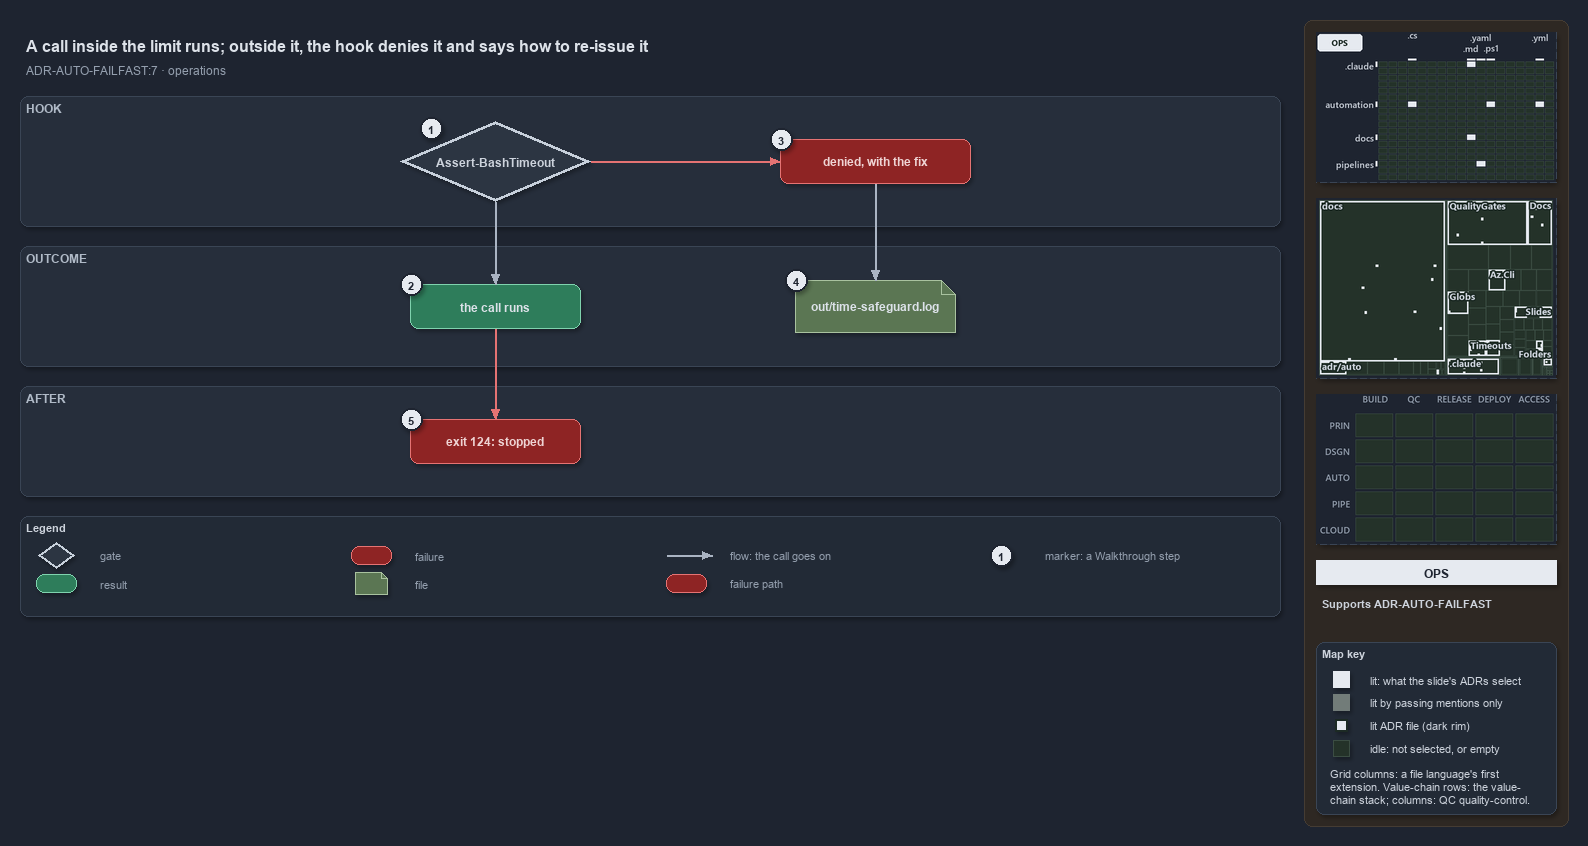

The diagram above was exported from draw.io. Its source (the exported page's mxGraphModel, read from the mxfile embedded in the PNG):
<mxGraphModel dx="1024" dy="768" grid="0" gridSize="10" guides="1" tooltips="1" connect="1" arrows="1" fold="1" page="1" pageScale="1" pageWidth="1572" pageHeight="650" background="#1E2430" math="0" shadow="1">
  <root>
    <mxCell id="0" />
    <mxCell id="1" parent="0" />
    <mxCell id="sidebar-bg" value="" style="rounded=1;arcSize=2;html=1;fillColor=#2E2823;strokeColor=#453C33;shadow=0;" vertex="1" parent="1">
      <mxGeometry x="1304" y="4" width="264" height="806" as="geometry" />
    </mxCell>
    <mxCell id="title" value="A call inside the limit runs; outside it, the hook denies it and says how to re-issue it" style="text;html=1;align=left;verticalAlign=middle;fontSize=16;fontStyle=1;fontColor=#DDE2E9;" vertex="1" parent="1">
      <mxGeometry x="20" y="14" width="1260" height="30" as="geometry" />
    </mxCell>
    <mxCell id="subtitle" value="ADR-AUTO-FAILFAST:7 &amp;#183; operations" style="text;html=1;align=left;verticalAlign=middle;fontSize=12;fontColor=#949FAE;" vertex="1" parent="1">
      <mxGeometry x="20" y="44" width="1240" height="20" as="geometry" />
    </mxCell>
    <mxCell id="band-hook" value="HOOK" style="rounded=1;html=1;arcSize=3;fillColor=#262E3B;strokeColor=#3A4555;verticalAlign=top;align=left;spacingLeft=8;fontStyle=1;fontSize=12;fontColor=#B0BAC7;" vertex="1" parent="1">
      <mxGeometry x="20" y="80" width="1260" height="130" as="geometry" />
    </mxCell>
    <mxCell id="band-outcome" value="OUTCOME" style="rounded=1;html=1;arcSize=3;fillColor=#262E3B;strokeColor=#3A4555;verticalAlign=top;align=left;spacingLeft=8;fontStyle=1;fontSize=12;fontColor=#B0BAC7;" vertex="1" parent="1">
      <mxGeometry x="20" y="230" width="1260" height="120" as="geometry" />
    </mxCell>
    <mxCell id="band-after" value="AFTER" style="rounded=1;html=1;arcSize=3;fillColor=#262E3B;strokeColor=#3A4555;verticalAlign=top;align=left;spacingLeft=8;fontStyle=1;fontSize=12;fontColor=#B0BAC7;" vertex="1" parent="1">
      <mxGeometry x="20" y="370" width="1260" height="110" as="geometry" />
    </mxCell>
    <mxCell id="g-hook" value="&lt;b&gt;Assert-BashTimeout&lt;/b&gt;" style="rhombus;whiteSpace=wrap;html=1;fillColor=#2C3542;strokeColor=#C7D0DB;strokeWidth=3;fontColor=#CDD3DC;fontSize=12;" vertex="1" parent="1">
      <mxGeometry x="400" y="105" width="190" height="80" as="geometry" />
    </mxCell>
    <mxCell id="g-deny" value="&lt;b&gt;denied, with the fix&lt;/b&gt;" style="rounded=1;whiteSpace=wrap;html=1;arcSize=20;fillColor=#8E2424;strokeColor=#E57373;fontColor=#EFD4D4;fontSize=12;" vertex="1" parent="1">
      <mxGeometry x="780" y="123" width="190" height="44" as="geometry" />
    </mxCell>
    <mxCell id="g-runs" value="&lt;b&gt;the call runs&lt;/b&gt;" style="rounded=1;whiteSpace=wrap;html=1;arcSize=20;fillColor=#2E7D5B;strokeColor=#7FD3AE;fontColor=#DDE2E9;fontSize=12;" vertex="1" parent="1">
      <mxGeometry x="410" y="268" width="170" height="44" as="geometry" />
    </mxCell>
    <mxCell id="g-log" value="&lt;b&gt;out/time-safeguard.log&lt;/b&gt;" style="shape=note;size=14;whiteSpace=wrap;html=1;fillColor=#5B7653;strokeColor=#A9C29F;fontColor=#DDE2E9;fontSize=12;" vertex="1" parent="1">
      <mxGeometry x="795" y="264" width="160" height="52" as="geometry" />
    </mxCell>
    <mxCell id="g-stopped" value="&lt;b&gt;exit 124: stopped&lt;/b&gt;" style="rounded=1;whiteSpace=wrap;html=1;arcSize=20;fillColor=#8E2424;strokeColor=#E57373;fontColor=#EFD4D4;fontSize=12;" vertex="1" parent="1">
      <mxGeometry x="410" y="403" width="170" height="44" as="geometry" />
    </mxCell>
    <mxCell id="p-e-hook-deny-a" value="" style="text;html=1;strokeColor=none;fillColor=none;" vertex="1" parent="1">
      <mxGeometry x="590" y="145" width="1" height="1" as="geometry" />
    </mxCell>
    <mxCell id="p-e-hook-deny-b" value="" style="text;html=1;strokeColor=none;fillColor=none;" vertex="1" parent="1">
      <mxGeometry x="780" y="145" width="1" height="1" as="geometry" />
    </mxCell>
    <mxCell id="e-hook-deny" value="" style="edgeStyle=orthogonalEdgeStyle;rounded=1;html=1;fontSize=10;fontColor=#CDD3DC;endArrow=block;strokeColor=#E57373;shadow=0;" edge="1" parent="1" source="p-e-hook-deny-a" target="p-e-hook-deny-b">
      <mxGeometry relative="1" as="geometry" />
    </mxCell>
    <mxCell id="p-e-hook-runs-a" value="" style="text;html=1;strokeColor=none;fillColor=none;" vertex="1" parent="1">
      <mxGeometry x="495" y="185" width="1" height="1" as="geometry" />
    </mxCell>
    <mxCell id="p-e-hook-runs-b" value="" style="text;html=1;strokeColor=none;fillColor=none;" vertex="1" parent="1">
      <mxGeometry x="495" y="268" width="1" height="1" as="geometry" />
    </mxCell>
    <mxCell id="e-hook-runs" value="" style="edgeStyle=orthogonalEdgeStyle;rounded=1;html=1;fontSize=10;fontColor=#CDD3DC;endArrow=block;strokeColor=#AAB4C3;shadow=0;" edge="1" parent="1" source="p-e-hook-runs-a" target="p-e-hook-runs-b">
      <mxGeometry relative="1" as="geometry" />
    </mxCell>
    <mxCell id="p-e-deny-log-a" value="" style="text;html=1;strokeColor=none;fillColor=none;" vertex="1" parent="1">
      <mxGeometry x="875" y="167" width="1" height="1" as="geometry" />
    </mxCell>
    <mxCell id="p-e-deny-log-b" value="" style="text;html=1;strokeColor=none;fillColor=none;" vertex="1" parent="1">
      <mxGeometry x="875" y="264" width="1" height="1" as="geometry" />
    </mxCell>
    <mxCell id="e-deny-log" value="" style="edgeStyle=orthogonalEdgeStyle;rounded=1;html=1;fontSize=10;fontColor=#CDD3DC;endArrow=block;strokeColor=#AAB4C3;shadow=0;" edge="1" parent="1" source="p-e-deny-log-a" target="p-e-deny-log-b">
      <mxGeometry relative="1" as="geometry" />
    </mxCell>
    <mxCell id="p-e-runs-stopped-a" value="" style="text;html=1;strokeColor=none;fillColor=none;" vertex="1" parent="1">
      <mxGeometry x="495" y="312" width="1" height="1" as="geometry" />
    </mxCell>
    <mxCell id="p-e-runs-stopped-b" value="" style="text;html=1;strokeColor=none;fillColor=none;" vertex="1" parent="1">
      <mxGeometry x="495" y="403" width="1" height="1" as="geometry" />
    </mxCell>
    <mxCell id="e-runs-stopped" value="" style="edgeStyle=orthogonalEdgeStyle;rounded=1;html=1;fontSize=10;fontColor=#CDD3DC;endArrow=block;strokeColor=#E57373;shadow=0;" edge="1" parent="1" source="p-e-runs-stopped-a" target="p-e-runs-stopped-b">
      <mxGeometry relative="1" as="geometry" />
    </mxCell>
    <mxCell id="mark-1" value="1" style="ellipse;html=1;fillColor=#E6EAF0;strokeColor=#1E2430;strokeWidth=2;fontColor=#1E2430;fontStyle=1;fontSize=11;" vertex="1" parent="1">
      <mxGeometry x="420" y="101" width="22" height="22" as="geometry" />
    </mxCell>
    <mxCell id="mark-2" value="2" style="ellipse;html=1;fillColor=#E6EAF0;strokeColor=#1E2430;strokeWidth=2;fontColor=#1E2430;fontStyle=1;fontSize=11;" vertex="1" parent="1">
      <mxGeometry x="400" y="257" width="22" height="22" as="geometry" />
    </mxCell>
    <mxCell id="mark-3" value="3" style="ellipse;html=1;fillColor=#E6EAF0;strokeColor=#1E2430;strokeWidth=2;fontColor=#1E2430;fontStyle=1;fontSize=11;" vertex="1" parent="1">
      <mxGeometry x="770" y="112" width="22" height="22" as="geometry" />
    </mxCell>
    <mxCell id="mark-4" value="4" style="ellipse;html=1;fillColor=#E6EAF0;strokeColor=#1E2430;strokeWidth=2;fontColor=#1E2430;fontStyle=1;fontSize=11;" vertex="1" parent="1">
      <mxGeometry x="785" y="253" width="22" height="22" as="geometry" />
    </mxCell>
    <mxCell id="mark-5" value="5" style="ellipse;html=1;fillColor=#E6EAF0;strokeColor=#1E2430;strokeWidth=2;fontColor=#1E2430;fontStyle=1;fontSize=11;" vertex="1" parent="1">
      <mxGeometry x="400" y="392" width="22" height="22" as="geometry" />
    </mxCell>
    <mxCell id="legend" value="&lt;b&gt;Legend&lt;/b&gt;" style="rounded=1;whiteSpace=wrap;html=1;arcSize=6;fillColor=#222A36;strokeColor=#3A4555;align=left;verticalAlign=top;spacing=8;fontSize=11;fontColor=#CDD3DC;" vertex="1" parent="1">
      <mxGeometry x="20" y="500" width="1260" height="100" as="geometry" />
    </mxCell>
    <mxCell id="lg-0" value="" style="rhombus;html=1;fillColor=#2C3542;strokeColor=#C7D0DB;strokeWidth=2;fontColor=#CDD3DC;" vertex="1" parent="1">
      <mxGeometry x="38" y="526" width="36" height="26" as="geometry" />
    </mxCell>
    <mxCell id="lg-0-t" value="gate" style="text;html=1;align=left;verticalAlign=middle;fontSize=11;fontColor=#949FAE;" vertex="1" parent="1">
      <mxGeometry x="94" y="529" width="245" height="20" as="geometry" />
    </mxCell>
    <mxCell id="lg-1" value="" style="rounded=1;html=1;arcSize=20;fillColor=#2E7D5B;strokeColor=#7FD3AE;" vertex="1" parent="1">
      <mxGeometry x="36" y="558" width="40" height="18" as="geometry" />
    </mxCell>
    <mxCell id="lg-1-t" value="result" style="text;html=1;align=left;verticalAlign=middle;fontSize=11;fontColor=#949FAE;" vertex="1" parent="1">
      <mxGeometry x="94" y="557" width="245" height="20" as="geometry" />
    </mxCell>
    <mxCell id="lg-2" value="" style="rounded=1;html=1;arcSize=20;fillColor=#8E2424;strokeColor=#E57373;" vertex="1" parent="1">
      <mxGeometry x="351" y="530" width="40" height="18" as="geometry" />
    </mxCell>
    <mxCell id="lg-2-t" value="failure" style="text;html=1;align=left;verticalAlign=middle;fontSize=11;fontColor=#949FAE;" vertex="1" parent="1">
      <mxGeometry x="409" y="529" width="245" height="20" as="geometry" />
    </mxCell>
    <mxCell id="lg-3" value="" style="shape=note;size=6;html=1;fillColor=#5B7653;strokeColor=#A9C29F;" vertex="1" parent="1">
      <mxGeometry x="355" y="556" width="32" height="22" as="geometry" />
    </mxCell>
    <mxCell id="lg-3-t" value="file" style="text;html=1;align=left;verticalAlign=middle;fontSize=11;fontColor=#949FAE;" vertex="1" parent="1">
      <mxGeometry x="409" y="557" width="245" height="20" as="geometry" />
    </mxCell>
    <mxCell id="lg-4-a" value="" style="text;html=1;strokeColor=none;fillColor=none;" vertex="1" parent="1">
      <mxGeometry x="666" y="539" width="1" height="1" as="geometry" />
    </mxCell>
    <mxCell id="lg-4-b" value="" style="text;html=1;strokeColor=none;fillColor=none;" vertex="1" parent="1">
      <mxGeometry x="712" y="539" width="1" height="1" as="geometry" />
    </mxCell>
    <mxCell id="lg-4" value="" style="edgeStyle=orthogonalEdgeStyle;rounded=1;html=1;fontSize=10;fontColor=#CDD3DC;endArrow=block;strokeColor=#AAB4C3;shadow=0;" edge="1" parent="1" source="lg-4-a" target="lg-4-b">
      <mxGeometry relative="1" as="geometry" />
    </mxCell>
    <mxCell id="lg-4-t" value="flow: the call goes on" style="text;html=1;align=left;verticalAlign=middle;fontSize=11;fontColor=#949FAE;" vertex="1" parent="1">
      <mxGeometry x="724" y="529" width="245" height="20" as="geometry" />
    </mxCell>
    <mxCell id="lg-5" value="" style="rounded=1;html=1;arcSize=20;fillColor=#8E2424;strokeColor=#E57373;" vertex="1" parent="1">
      <mxGeometry x="666" y="558" width="40" height="18" as="geometry" />
    </mxCell>
    <mxCell id="lg-5-t" value="failure path" style="text;html=1;align=left;verticalAlign=middle;fontSize=11;fontColor=#949FAE;" vertex="1" parent="1">
      <mxGeometry x="724" y="557" width="245" height="20" as="geometry" />
    </mxCell>
    <mxCell id="lg-6" value="1" style="ellipse;html=1;fillColor=#E6EAF0;strokeColor=#1E2430;strokeWidth=2;fontColor=#1E2430;fontStyle=1;fontSize=11;" vertex="1" parent="1">
      <mxGeometry x="990" y="528" width="22" height="22" as="geometry" />
    </mxCell>
    <mxCell id="lg-6-t" value="marker: a Walkthrough step" style="text;html=1;align=left;verticalAlign=middle;fontSize=11;fontColor=#949FAE;" vertex="1" parent="1">
      <mxGeometry x="1039" y="529" width="245" height="20" as="geometry" />
    </mxCell>
    <mxCell id="minimap-grid" value="" style="shape=image;imageAspect=0;rounded=1;arcSize=4;whiteSpace=wrap;html=1;fillColor=#262E3B;strokeColor=#3A4555;dashed=1;fontColor=#949FAE;fontSize=11;image=data:image/png,(base64 omitted: 12172 chars);" vertex="1" parent="1">
      <mxGeometry x="1316" y="16" width="240" height="150" as="geometry" />
    </mxCell>
    <mxCell id="minimap-tree" value="" style="shape=image;imageAspect=0;rounded=1;arcSize=4;whiteSpace=wrap;html=1;fillColor=#262E3B;strokeColor=#3A4555;dashed=1;fontColor=#949FAE;fontSize=11;image=data:image/png,(base64 omitted: 23836 chars);" vertex="1" parent="1">
      <mxGeometry x="1316" y="182" width="240" height="180" as="geometry" />
    </mxCell>
    <mxCell id="minimap-chain" value="" style="shape=image;imageAspect=0;rounded=1;arcSize=4;whiteSpace=wrap;html=1;fillColor=#262E3B;strokeColor=#3A4555;dashed=1;fontColor=#949FAE;fontSize=11;image=data:image/png,(base64 omitted: 11912 chars);" vertex="1" parent="1">
      <mxGeometry x="1316" y="378" width="240" height="150" as="geometry" />
    </mxCell>
    <mxCell id="lens-badge" value="OPS" style="rounded=0;whiteSpace=wrap;html=1;align=center;verticalAlign=middle;fontSize=12;fontStyle=1;fontColor=#1E2430;fillColor=#E6EAF0;strokeColor=none;" vertex="1" parent="1">
      <mxGeometry x="1316" y="544" width="240" height="24" as="geometry" />
    </mxCell>
    <mxCell id="supports" value="&lt;b&gt;Supports&lt;/b&gt; ADR-AUTO-FAILFAST" style="text;html=1;whiteSpace=wrap;align=left;verticalAlign=top;fontSize=11;fontColor=#CDD3DC;" vertex="1" parent="1">
      <mxGeometry x="1316" y="576" width="240" height="38" as="geometry" />
    </mxCell>
    <mxCell id="mapkey" value="&lt;b&gt;Map key&lt;/b&gt;" style="rounded=1;arcSize=6;whiteSpace=wrap;html=1;align=left;verticalAlign=top;fontSize=11;fontColor=#CDD3DC;fillColor=#222A36;strokeColor=#3A4555;spacingLeft=8;spacingTop=2;" vertex="1" parent="1">
      <mxGeometry x="1316" y="626" width="240" height="172" as="geometry" />
    </mxCell>
    <mxCell id="mapkey-lit" value="" style="rounded=0;html=1;fillColor=#E6EAF0;strokeColor=#E6EAF0;" vertex="1" parent="1">
      <mxGeometry x="1333.0" y="655.0" width="16" height="16" as="geometry" />
    </mxCell>
    <mxCell id="mapkey-lit-text" value="lit: what the slide's ADRs select" style="text;html=1;align=left;verticalAlign=middle;fontSize=11;fontColor=#CDD3DC;" vertex="1" parent="1">
      <mxGeometry x="1364" y="653" width="184" height="20" as="geometry" />
    </mxCell>
    <mxCell id="mapkey-touched" value="" style="rounded=0;html=1;fillColor=#727C79;strokeColor=#727C79;" vertex="1" parent="1">
      <mxGeometry x="1333.0" y="678.0" width="16" height="16" as="geometry" />
    </mxCell>
    <mxCell id="mapkey-touched-text" value="lit by passing mentions only" style="text;html=1;align=left;verticalAlign=middle;fontSize=11;fontColor=#CDD3DC;" vertex="1" parent="1">
      <mxGeometry x="1364" y="676" width="184" height="20" as="geometry" />
    </mxCell>
    <mxCell id="mapkey-adr" value="" style="rounded=0;html=1;fillColor=#E6EAF0;strokeColor=#1C2A24;strokeWidth=2;" vertex="1" parent="1">
      <mxGeometry x="1335.0" y="703.0" width="12" height="12" as="geometry" />
    </mxCell>
    <mxCell id="mapkey-adr-text" value="lit ADR file (dark rim)" style="text;html=1;align=left;verticalAlign=middle;fontSize=11;fontColor=#CDD3DC;" vertex="1" parent="1">
      <mxGeometry x="1364" y="699" width="184" height="20" as="geometry" />
    </mxCell>
    <mxCell id="mapkey-idle" value="" style="rounded=0;html=1;fillColor=#243229;strokeColor=#3B4D43;" vertex="1" parent="1">
      <mxGeometry x="1333.0" y="724.0" width="16" height="16" as="geometry" />
    </mxCell>
    <mxCell id="mapkey-idle-text" value="idle: not selected, or empty" style="text;html=1;align=left;verticalAlign=middle;fontSize=11;fontColor=#CDD3DC;" vertex="1" parent="1">
      <mxGeometry x="1364" y="722" width="184" height="20" as="geometry" />
    </mxCell>
    <mxCell id="mapkey-codes" value="Grid columns: a file language's first&lt;br&gt;extension. Value-chain rows: the value-&lt;br&gt;chain stack; columns: QC quality-control." style="text;html=1;align=left;verticalAlign=top;whiteSpace=wrap;fontSize=11;fontColor=#CDD3DC;" vertex="1" parent="1">
      <mxGeometry x="1324" y="746" width="224" height="46" as="geometry" />
    </mxCell>
  </root>
</mxGraphModel>